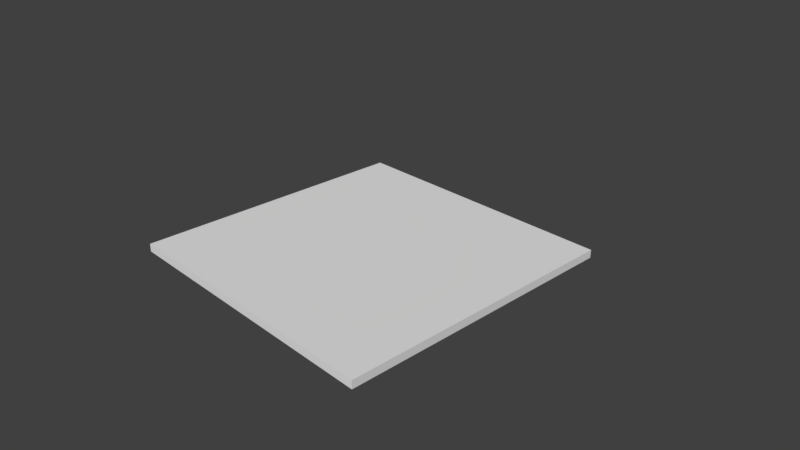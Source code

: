 # Source: stoneRoofing.blend  (saved by Blender 2.79.0; exported with 4.5.12 LTS)
import bpy
from mathutils import Matrix  # noqa: F401  (used for matrix-valued properties, if any)

bpy.ops.wm.read_factory_settings(use_empty=True)
scene = bpy.context.scene
scene.name = 'Scene'

# ---- collections
col_collection_1 = bpy.data.collections.new('Collection 1'); scene.collection.children.link(col_collection_1)

# ---- materials (node trees are filled in below, after node groups)
mat_material = bpy.data.materials.new('Material')
mat_material.alpha_threshold = 0.0
mat_material.use_transparent_shadow = False
mat_material.roughness = 0.5
mat_material.line_color = (0.0, 0.0, 0.0, 1.0)

# ---- material node trees

# ---- world
world_world = bpy.data.worlds.new('World'); scene.world = world_world
world_world.color = (0.05088, 0.05088, 0.05088)
world_world.use_sun_shadow = False
world_world.sun_shadow_jitter_overblur = 0.0
world_world.cycles.sampling_method = 'MANUAL'

# ---- cameras
cam_camera = bpy.data.cameras.new('Camera')
cam_camera.clip_end = 100.0
cam_camera.lens = 35.0
cam_camera.sensor_width = 32.0
cam_camera.sensor_height = 18.0
cam_camera.ortho_scale = 7.314
cam_camera.dof.focus_distance = 0.0
cam_camera.dof.aperture_fstop = 128.0

# ---- meshes
me_cube = bpy.data.meshes.new('Cube')
me_cube.from_pydata([(2.0, 2.0, -0.01114), (2.0, -2.0, -0.01114), (-2.0, -2.0, -0.01114), (-2.0, 2.0, -0.01114), (2.0, 2.0, 0.1), (2.0, -2.0, 0.1), (-2.0, -2.0, 0.1), (-2.0, 2.0, 0.1)], [], [(0, 1, 2, 3), (4, 7, 6, 5), (0, 4, 5, 1), (1, 5, 6, 2), (2, 6, 7, 3), (4, 0, 3, 7)])
_uv = me_cube.uv_layers.new(name='UVMap')
_uv.uv.foreach_set('vector', [-5.96e-08, 1.0, 0.0, -5.96e-08, 1.0, 0.0, 1.0, 1.0, 0.0, 0.0, 1.0, 0.0, 1.0, 1.0, 0.0, 1.0, 0.475, 0.0, 0.525, 0.0, 0.525, 1.0, 0.475, 1.0, 0.475, 0.0, 0.525, 0.0, 0.525, 1.0, 0.475, 1.0, 0.475, 0.0, 0.525, 0.0, 0.525, 1.0, 0.475, 1.0, 0.475, 0.0, 0.525, 0.0, 0.525, 1.0, 0.475, 1.0])
me_cube.materials.append(mat_material)
me_cube.use_remesh_preserve_volume = False
me_cube.use_remesh_preserve_attributes = False
me_cube.use_mirror_vertex_groups = False
me_cube.update()

# ---- objects
ob_cube = bpy.data.objects.new('Cube', me_cube)
ob_camera = bpy.data.objects.new('Camera', cam_camera)

# ---- transforms, parenting, visibility, modifiers, constraints
ob_cube.location = (0.0, 0.0, 0.0)
ob_cube.lock_rotations_4d = False
ob_cube.empty_display_type = 'ARROWS'
ob_cube.lineart.crease_threshold = 0.0
ob_camera.location = (7.481, -6.508, 5.344)
ob_camera.rotation_euler = (1.109, 0.0, 0.8149)
ob_camera.lock_rotations_4d = False
ob_camera.empty_display_type = 'ARROWS'
ob_camera.color = (0.0, 0.0, 0.0, 0.0)
ob_camera.display_type = 'WIRE'
ob_camera.lineart.crease_threshold = 0.0

# ---- collection membership
col_collection_1.objects.link(ob_cube)
col_collection_1.objects.link(ob_camera)

# ---- scene / render settings (as saved in the file)
scene.camera = ob_camera
scene.frame_start = 1; scene.frame_end = 250; scene.frame_set(1)
scene.render.engine = 'BLENDER_EEVEE_NEXT'
scene.render.resolution_percentage = 50
scene.render.dither_intensity = 0.0
scene.cycles.use_denoising = False
scene.cycles.samples = 128
scene.cycles.sampling_pattern = 'TABULATED_SOBOL'
scene.cycles.use_adaptive_sampling = False
scene.cycles.use_light_tree = False
scene.cycles.blur_glossy = 0.0
scene.cycles.sample_clamp_indirect = 0.0
scene.view_settings.view_transform = 'Standard'
bpy.context.view_layer.update()

# ---- added for rendering (the .blend has no usable light): sun
light_auto_sun = bpy.data.lights.new('AutoSun', 'SUN')
light_auto_sun.energy = 3.0
light_auto_sun.angle = 0.0523599
ob_auto_sun = bpy.data.objects.new('AutoSun', light_auto_sun)
scene.collection.objects.link(ob_auto_sun)
ob_auto_sun.rotation_euler = (0.872665, 0.174533, 0.523599)
bpy.context.view_layer.update()
